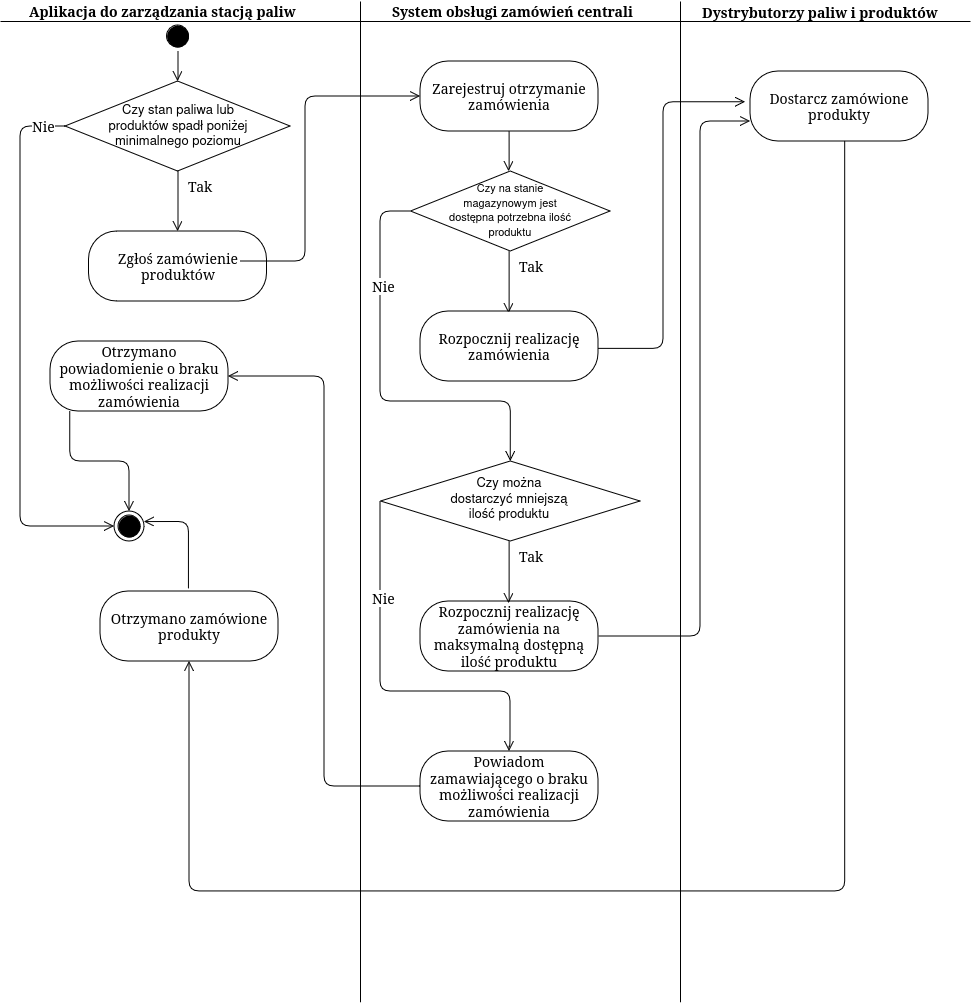

The diagram above was exported from draw.io. Its source (the exported page's mxGraphModel, read from the mxfile embedded in the PNG):
<mxGraphModel dx="2074" dy="2207" grid="1" gridSize="10" guides="1" tooltips="1" connect="1" arrows="1" fold="1" page="1" pageScale="1" pageWidth="850" pageHeight="1100" math="0" shadow="0">
  <root>
    <mxCell id="0" />
    <mxCell id="1" parent="0" />
    <mxCell id="733bdf411f744d5c-1" value="" style="ellipse;html=1;shape=startState;fillColor=#000000;strokeColor=default;fontFamily=Tahoma;fontSize=14;fontColor=#FF8000;" parent="1" vertex="1">
      <mxGeometry x="162.5" y="20" width="30" height="30" as="geometry" />
    </mxCell>
    <mxCell id="733bdf411f744d5c-2" value="" style="edgeStyle=orthogonalEdgeStyle;html=1;verticalAlign=bottom;endArrow=open;endSize=8;strokeColor=default;fontFamily=Tahoma;fontSize=14;fontColor=#FF8000;entryX=0.5;entryY=0;entryDx=0;entryDy=0;" parent="1" source="733bdf411f744d5c-1" target="733bdf411f744d5c-5" edge="1">
      <mxGeometry relative="1" as="geometry">
        <mxPoint x="151.99999999999977" y="97.99999999999989" as="targetPoint" />
        <Array as="points" />
      </mxGeometry>
    </mxCell>
    <mxCell id="733bdf411f744d5c-5" value="" style="rhombus;whiteSpace=wrap;html=1;fillColor=default;strokeColor=default;fontFamily=Tahoma;fontSize=14;fontColor=default;" parent="1" vertex="1">
      <mxGeometry x="65" y="80" width="225" height="90" as="geometry" />
    </mxCell>
    <mxCell id="733bdf411f744d5c-6" value="Nie" style="edgeStyle=orthogonalEdgeStyle;html=1;align=left;verticalAlign=bottom;endArrow=open;endSize=8;strokeColor=default;fontFamily=Tahoma;fontSize=14;fontColor=default;exitX=0;exitY=0.5;exitDx=0;exitDy=0;entryX=0;entryY=0.5;entryDx=0;entryDy=0;" parent="1" source="733bdf411f744d5c-5" target="733bdf411f744d5c-34" edge="1">
      <mxGeometry x="-0.7908" y="10" relative="1" as="geometry">
        <mxPoint x="170.5" y="175" as="targetPoint" />
        <Array as="points">
          <mxPoint x="20" y="125" />
          <mxPoint x="20" y="525" />
        </Array>
        <mxPoint x="60" y="110" as="sourcePoint" />
        <mxPoint as="offset" />
      </mxGeometry>
    </mxCell>
    <mxCell id="733bdf411f744d5c-7" value="Tak" style="edgeStyle=orthogonalEdgeStyle;html=1;align=left;verticalAlign=top;endArrow=open;endSize=8;strokeColor=default;fontFamily=Tahoma;fontSize=14;fontColor=default;entryX=0.5;entryY=0;entryDx=0;entryDy=0;" parent="1" source="733bdf411f744d5c-5" target="0E9hluMt90m9XilP3yqA-3" edge="1">
      <mxGeometry x="-1" y="8" relative="1" as="geometry">
        <mxPoint x="152" y="230" as="targetPoint" />
        <Array as="points" />
        <mxPoint as="offset" />
      </mxGeometry>
    </mxCell>
    <mxCell id="733bdf411f744d5c-14" value="&lt;font&gt;&lt;b&gt;Aplikacja do zarządzania stacją paliw&lt;br&gt;&lt;/b&gt;&lt;/font&gt;" style="text;html=1;resizable=0;points=[];autosize=1;align=left;verticalAlign=top;spacingTop=-4;fontSize=14;fontFamily=Tahoma;fontColor=default;" parent="1" vertex="1">
      <mxGeometry x="27" y="-1" width="290" height="20" as="geometry" />
    </mxCell>
    <mxCell id="733bdf411f744d5c-34" value="" style="ellipse;html=1;shape=endState;fillColor=#000000;strokeColor=default;" parent="1" vertex="1">
      <mxGeometry x="114" y="510" width="30" height="30" as="geometry" />
    </mxCell>
    <mxCell id="0E9hluMt90m9XilP3yqA-3" value="Zgłoś zamówienie produktów" style="rounded=1;whiteSpace=wrap;html=1;arcSize=40;fillColor=default;strokeColor=default;fontFamily=Tahoma;fontSize=14;fontColor=default;" parent="1" vertex="1">
      <mxGeometry x="88.5" y="230" width="178" height="70" as="geometry" />
    </mxCell>
    <mxCell id="0E9hluMt90m9XilP3yqA-6" value="Nie" style="edgeStyle=orthogonalEdgeStyle;html=1;align=left;verticalAlign=bottom;endArrow=open;endSize=8;strokeColor=default;fontFamily=Tahoma;fontSize=14;fontColor=default;exitX=0;exitY=0.5;exitDx=0;exitDy=0;entryX=0.5;entryY=0;entryDx=0;entryDy=0;" parent="1" source="0E9hluMt90m9XilP3yqA-23" target="0E9hluMt90m9XilP3yqA-33" edge="1">
      <mxGeometry x="-0.4353" y="-10" relative="1" as="geometry">
        <mxPoint x="425" y="455" as="targetPoint" />
        <Array as="points">
          <mxPoint x="380" y="210" />
          <mxPoint x="380" y="400" />
          <mxPoint x="510" y="400" />
        </Array>
        <mxPoint x="228" y="487.58000000000004" as="sourcePoint" />
        <mxPoint as="offset" />
      </mxGeometry>
    </mxCell>
    <mxCell id="0E9hluMt90m9XilP3yqA-15" value="&lt;font&gt;&lt;b&gt;System obsługi zamówień centrali&lt;br&gt;&lt;/b&gt;&lt;/font&gt;" style="text;html=1;resizable=0;points=[];autosize=1;align=left;verticalAlign=top;spacingTop=-4;fontSize=14;fontFamily=Tahoma;fontColor=default;" parent="1" vertex="1">
      <mxGeometry x="390" y="-1" width="260" height="20" as="geometry" />
    </mxCell>
    <mxCell id="0E9hluMt90m9XilP3yqA-16" value="&lt;font&gt;&lt;b&gt;Dystrybutorzy paliw i produktów&lt;br&gt;&lt;/b&gt;&lt;/font&gt;" style="text;html=1;resizable=0;points=[];autosize=1;align=left;verticalAlign=top;spacingTop=-4;fontSize=14;fontFamily=Tahoma;fontColor=default;" parent="1" vertex="1">
      <mxGeometry x="700" width="260" height="20" as="geometry" />
    </mxCell>
    <mxCell id="0E9hluMt90m9XilP3yqA-19" value="" style="endArrow=none;html=1;rounded=0;" parent="1" edge="1">
      <mxGeometry width="50" height="50" relative="1" as="geometry">
        <mxPoint x="360" y="1000.7692307692307" as="sourcePoint" />
        <mxPoint x="360" as="targetPoint" />
      </mxGeometry>
    </mxCell>
    <mxCell id="0E9hluMt90m9XilP3yqA-20" value="" style="endArrow=none;html=1;rounded=0;" parent="1" edge="1">
      <mxGeometry width="50" height="50" relative="1" as="geometry">
        <mxPoint x="680" y="1000.7692307692307" as="sourcePoint" />
        <mxPoint x="680" as="targetPoint" />
      </mxGeometry>
    </mxCell>
    <mxCell id="0E9hluMt90m9XilP3yqA-21" value="Zarejestruj otrzymanie zamówienia" style="rounded=1;whiteSpace=wrap;html=1;arcSize=40;fillColor=default;strokeColor=default;fontFamily=Tahoma;fontSize=14;fontColor=default;" parent="1" vertex="1">
      <mxGeometry x="420" y="60" width="178" height="70" as="geometry" />
    </mxCell>
    <mxCell id="0E9hluMt90m9XilP3yqA-22" value="" style="edgeStyle=orthogonalEdgeStyle;html=1;verticalAlign=bottom;endArrow=open;endSize=8;strokeColor=default;fontFamily=Tahoma;fontSize=14;fontColor=#FF8000;entryX=0;entryY=0.5;entryDx=0;entryDy=0;" parent="1" target="0E9hluMt90m9XilP3yqA-21" edge="1">
      <mxGeometry relative="1" as="geometry">
        <mxPoint x="304.62" y="300" as="targetPoint" />
        <Array as="points">
          <mxPoint x="305" y="260" />
          <mxPoint x="305" y="95" />
        </Array>
        <mxPoint x="240" y="260" as="sourcePoint" />
      </mxGeometry>
    </mxCell>
    <mxCell id="0E9hluMt90m9XilP3yqA-23" value="" style="rhombus;whiteSpace=wrap;html=1;fillColor=default;strokeColor=default;fontFamily=Tahoma;fontSize=14;fontColor=default;" parent="1" vertex="1">
      <mxGeometry x="410.5" y="170" width="199.5" height="80" as="geometry" />
    </mxCell>
    <mxCell id="0E9hluMt90m9XilP3yqA-24" value="" style="edgeStyle=orthogonalEdgeStyle;html=1;verticalAlign=bottom;endArrow=open;endSize=8;strokeColor=default;fontFamily=Tahoma;fontSize=14;fontColor=#FF8000;entryX=0.5;entryY=0;" parent="1" edge="1">
      <mxGeometry relative="1" as="geometry">
        <mxPoint x="508.62" y="170" as="targetPoint" />
        <Array as="points">
          <mxPoint x="508.62" y="170" />
          <mxPoint x="508.62" y="170" />
        </Array>
        <mxPoint x="508.62" y="130" as="sourcePoint" />
      </mxGeometry>
    </mxCell>
    <mxCell id="0E9hluMt90m9XilP3yqA-25" value="Tak" style="edgeStyle=orthogonalEdgeStyle;html=1;align=left;verticalAlign=top;endArrow=open;endSize=8;strokeColor=default;fontFamily=Tahoma;fontSize=14;fontColor=default;entryX=0.5;entryY=0;" parent="1" edge="1">
      <mxGeometry x="-1" y="8" relative="1" as="geometry">
        <mxPoint x="508.62" y="312" as="targetPoint" />
        <Array as="points" />
        <mxPoint as="offset" />
        <mxPoint x="508.62" y="250" as="sourcePoint" />
      </mxGeometry>
    </mxCell>
    <mxCell id="0E9hluMt90m9XilP3yqA-26" value="Rozpocznij realizację zamówienia" style="rounded=1;whiteSpace=wrap;html=1;arcSize=40;fillColor=default;strokeColor=default;fontFamily=Tahoma;fontSize=14;fontColor=default;" parent="1" vertex="1">
      <mxGeometry x="420" y="310" width="178" height="70" as="geometry" />
    </mxCell>
    <mxCell id="0E9hluMt90m9XilP3yqA-27" value="Dostarcz zamówione produkty" style="rounded=1;whiteSpace=wrap;html=1;arcSize=40;fillColor=default;strokeColor=default;fontFamily=Tahoma;fontSize=14;fontColor=default;" parent="1" vertex="1">
      <mxGeometry x="750" y="70" width="178" height="70" as="geometry" />
    </mxCell>
    <mxCell id="0E9hluMt90m9XilP3yqA-28" value="" style="edgeStyle=orthogonalEdgeStyle;html=1;verticalAlign=bottom;endArrow=open;endSize=8;strokeColor=default;fontFamily=Tahoma;fontSize=14;fontColor=#FF8000;entryX=-0.028;entryY=0.441;entryDx=0;entryDy=0;entryPerimeter=0;" parent="1" target="0E9hluMt90m9XilP3yqA-27" edge="1">
      <mxGeometry relative="1" as="geometry">
        <mxPoint x="740" y="100" as="targetPoint" />
        <Array as="points">
          <mxPoint x="663" y="348" />
          <mxPoint x="663" y="101" />
        </Array>
        <mxPoint x="598" y="347.5" as="sourcePoint" />
      </mxGeometry>
    </mxCell>
    <mxCell id="0E9hluMt90m9XilP3yqA-30" value="" style="edgeStyle=orthogonalEdgeStyle;html=1;verticalAlign=bottom;endArrow=open;endSize=8;strokeColor=default;fontFamily=Tahoma;fontSize=14;fontColor=#FF8000;exitX=1;exitY=0.5;exitDx=0;exitDy=0;" parent="1" source="0E9hluMt90m9XilP3yqA-32" edge="1">
      <mxGeometry relative="1" as="geometry">
        <mxPoint x="750" y="120" as="targetPoint" />
        <Array as="points">
          <mxPoint x="700" y="635" />
          <mxPoint x="700" y="120" />
        </Array>
        <mxPoint x="603" y="456.5" as="sourcePoint" />
      </mxGeometry>
    </mxCell>
    <mxCell id="0E9hluMt90m9XilP3yqA-32" value="Rozpocznij realizację zamówienia na maksymalną dostępną ilość produktu" style="rounded=1;whiteSpace=wrap;html=1;arcSize=40;fillColor=default;strokeColor=default;fontFamily=Tahoma;fontSize=14;fontColor=default;" parent="1" vertex="1">
      <mxGeometry x="420" y="600" width="178" height="70" as="geometry" />
    </mxCell>
    <mxCell id="0E9hluMt90m9XilP3yqA-33" value="" style="rhombus;whiteSpace=wrap;html=1;fillColor=default;strokeColor=default;fontFamily=Tahoma;fontSize=14;fontColor=default;" parent="1" vertex="1">
      <mxGeometry x="380.5" y="460" width="259.5" height="80" as="geometry" />
    </mxCell>
    <mxCell id="0E9hluMt90m9XilP3yqA-34" value="Tak" style="edgeStyle=orthogonalEdgeStyle;html=1;align=left;verticalAlign=top;endArrow=open;endSize=8;strokeColor=default;fontFamily=Tahoma;fontSize=14;fontColor=default;entryX=0.5;entryY=0;" parent="1" edge="1">
      <mxGeometry x="-1" y="8" relative="1" as="geometry">
        <mxPoint x="508.62" y="602" as="targetPoint" />
        <Array as="points" />
        <mxPoint as="offset" />
        <mxPoint x="508.62" y="540" as="sourcePoint" />
      </mxGeometry>
    </mxCell>
    <mxCell id="0E9hluMt90m9XilP3yqA-35" value="Nie" style="edgeStyle=orthogonalEdgeStyle;html=1;align=left;verticalAlign=bottom;endArrow=open;endSize=8;strokeColor=default;fontFamily=Tahoma;fontSize=14;fontColor=default;entryX=0.5;entryY=0;entryDx=0;entryDy=0;" parent="1" edge="1">
      <mxGeometry x="-0.4353" y="-10" relative="1" as="geometry">
        <mxPoint x="509" y="750" as="targetPoint" />
        <Array as="points">
          <mxPoint x="380" y="500" />
          <mxPoint x="380" y="690" />
          <mxPoint x="510" y="690" />
          <mxPoint x="510" y="745" />
          <mxPoint x="509" y="745" />
        </Array>
        <mxPoint x="380" y="500" as="sourcePoint" />
        <mxPoint as="offset" />
      </mxGeometry>
    </mxCell>
    <mxCell id="0E9hluMt90m9XilP3yqA-36" value="Powiadom zamawiającego o braku możliwości realizacji zamówienia" style="rounded=1;whiteSpace=wrap;html=1;arcSize=40;fillColor=default;strokeColor=default;fontFamily=Tahoma;fontSize=14;fontColor=default;" parent="1" vertex="1">
      <mxGeometry x="420" y="750" width="178" height="70" as="geometry" />
    </mxCell>
    <mxCell id="0E9hluMt90m9XilP3yqA-38" value="Otrzymano powiadomienie o braku możliwości realizacji zamówienia" style="rounded=1;whiteSpace=wrap;html=1;arcSize=40;fillColor=default;strokeColor=default;fontFamily=Tahoma;fontSize=14;fontColor=default;" parent="1" vertex="1">
      <mxGeometry x="50" y="340" width="178" height="70" as="geometry" />
    </mxCell>
    <mxCell id="0E9hluMt90m9XilP3yqA-39" value="" style="edgeStyle=orthogonalEdgeStyle;html=1;verticalAlign=bottom;endArrow=open;endSize=8;strokeColor=default;fontFamily=Tahoma;fontSize=14;fontColor=#FF8000;entryX=0.5;entryY=0;entryDx=0;entryDy=0;exitX=0.111;exitY=1;exitDx=0;exitDy=0;exitPerimeter=0;" parent="1" source="0E9hluMt90m9XilP3yqA-38" target="733bdf411f744d5c-34" edge="1">
      <mxGeometry relative="1" as="geometry">
        <mxPoint x="128.62" y="730" as="targetPoint" />
        <Array as="points">
          <mxPoint x="70" y="460" />
          <mxPoint x="129" y="460" />
        </Array>
        <mxPoint x="70" y="460" as="sourcePoint" />
      </mxGeometry>
    </mxCell>
    <mxCell id="0E9hluMt90m9XilP3yqA-40" value="" style="edgeStyle=orthogonalEdgeStyle;html=1;verticalAlign=bottom;endArrow=open;endSize=8;strokeColor=default;fontFamily=Tahoma;fontSize=14;fontColor=#FF8000;entryX=1;entryY=0.5;entryDx=0;entryDy=0;exitX=0;exitY=0.5;exitDx=0;exitDy=0;" parent="1" source="0E9hluMt90m9XilP3yqA-36" target="0E9hluMt90m9XilP3yqA-38" edge="1">
      <mxGeometry relative="1" as="geometry">
        <mxPoint x="300.38" y="900" as="targetPoint" />
        <Array as="points" />
        <mxPoint x="300" y="780" as="sourcePoint" />
      </mxGeometry>
    </mxCell>
    <mxCell id="0E9hluMt90m9XilP3yqA-44" value="Otrzymano zamówione produkty" style="rounded=1;whiteSpace=wrap;html=1;arcSize=40;fillColor=none;strokeColor=default;fontFamily=Tahoma;fontSize=14;fontColor=default;" parent="1" vertex="1">
      <mxGeometry x="100" y="590" width="178" height="70" as="geometry" />
    </mxCell>
    <mxCell id="0E9hluMt90m9XilP3yqA-46" value="" style="edgeStyle=orthogonalEdgeStyle;html=1;verticalAlign=bottom;endArrow=open;endSize=8;strokeColor=default;fontFamily=Tahoma;fontSize=14;fontColor=default;exitX=0.497;exitY=-0.038;exitDx=0;exitDy=0;exitPerimeter=0;entryX=0.994;entryY=0.348;entryDx=0;entryDy=0;entryPerimeter=0;" parent="1" source="0E9hluMt90m9XilP3yqA-44" target="733bdf411f744d5c-34" edge="1">
      <mxGeometry relative="1" as="geometry">
        <mxPoint x="188.55" y="410" as="targetPoint" />
        <Array as="points" />
        <mxPoint x="188.55" y="570" as="sourcePoint" />
      </mxGeometry>
    </mxCell>
    <mxCell id="0E9hluMt90m9XilP3yqA-48" value="" style="edgeStyle=orthogonalEdgeStyle;html=1;verticalAlign=bottom;endArrow=open;endSize=8;strokeColor=default;fontFamily=Tahoma;fontSize=14;fontColor=#FF8000;entryX=0.5;entryY=1;entryDx=0;entryDy=0;exitX=0.532;exitY=0.997;exitDx=0;exitDy=0;exitPerimeter=0;" parent="1" source="0E9hluMt90m9XilP3yqA-27" target="0E9hluMt90m9XilP3yqA-44" edge="1">
      <mxGeometry relative="1" as="geometry">
        <mxPoint x="960" y="280" as="targetPoint" />
        <Array as="points">
          <mxPoint x="845" y="890" />
          <mxPoint x="189" y="890" />
        </Array>
        <mxPoint x="845" y="200" as="sourcePoint" />
      </mxGeometry>
    </mxCell>
    <mxCell id="QJvBq26zHb4V-2WyY3wy-3" value="" style="endArrow=none;html=1;rounded=0;" parent="1" edge="1">
      <mxGeometry width="50" height="50" relative="1" as="geometry">
        <mxPoint y="20" as="sourcePoint" />
        <mxPoint x="970" y="20" as="targetPoint" />
      </mxGeometry>
    </mxCell>
    <mxCell id="QJvBq26zHb4V-2WyY3wy-4" value="&lt;font style=&quot;font-size: 13px;&quot;&gt;Czy stan paliwa lub produktów spadł poniżej minimalnego poziomu&lt;/font&gt;" style="text;html=1;align=center;verticalAlign=middle;whiteSpace=wrap;rounded=0;fontSize=13;" parent="1" vertex="1">
      <mxGeometry x="100" y="110" width="156.25" height="30" as="geometry" />
    </mxCell>
    <mxCell id="QJvBq26zHb4V-2WyY3wy-5" value="&lt;font style=&quot;font-size: 11px;&quot;&gt;Czy na stanie magazynowym jest dostępna potrzebna ilość produktu&lt;font style=&quot;font-size: 11px;&quot;&gt;&lt;font style=&quot;font-size: 11px;&quot;&gt;&lt;font style=&quot;font-size: 11px;&quot;&gt;&lt;font style=&quot;font-size: 11px;&quot;&gt;&lt;br&gt;&lt;/font&gt;&lt;/font&gt;&lt;/font&gt;&lt;/font&gt;&lt;/font&gt;" style="text;html=1;align=center;verticalAlign=middle;whiteSpace=wrap;rounded=0;" parent="1" vertex="1">
      <mxGeometry x="440.37" y="197.5" width="139.75" height="25" as="geometry" />
    </mxCell>
    <mxCell id="QJvBq26zHb4V-2WyY3wy-7" value="&lt;font style=&quot;font-size: 13px;&quot;&gt;Czy można dostarczyć mniejszą ilość produktu&lt;font style=&quot;font-size: 13px;&quot;&gt;&lt;font style=&quot;font-size: 13px;&quot;&gt;&lt;font style=&quot;font-size: 13px;&quot;&gt;&lt;font style=&quot;font-size: 13px;&quot;&gt;&lt;font style=&quot;font-size: 13px;&quot;&gt;&lt;br style=&quot;font-size: 13px;&quot;&gt;&lt;/font&gt;&lt;/font&gt;&lt;/font&gt;&lt;/font&gt;&lt;/font&gt;&lt;/font&gt;" style="text;html=1;align=center;verticalAlign=middle;whiteSpace=wrap;rounded=0;fontSize=13;" parent="1" vertex="1">
      <mxGeometry x="446.06" y="485" width="125.88" height="25" as="geometry" />
    </mxCell>
  </root>
</mxGraphModel>